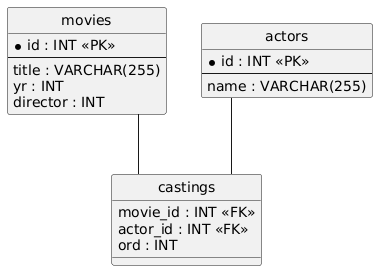

The diagram above was rendered by PlantUML. Its source (embedded in the PNG):
@startuml
hide circle
skinparam linetype ortho

entity "movies" as movies {
  * id : INT <<PK>>
  --
  title : VARCHAR(255)
  yr : INT
  director : INT
}

entity "actors" as actors {
  * id : INT <<PK>>
  --
  name : VARCHAR(255)
}

entity "castings" as castings {
  movie_id : INT <<FK>>
  actor_id : INT <<FK>>
  ord : INT
}

movies -- castings
actors -- castings
@enduml